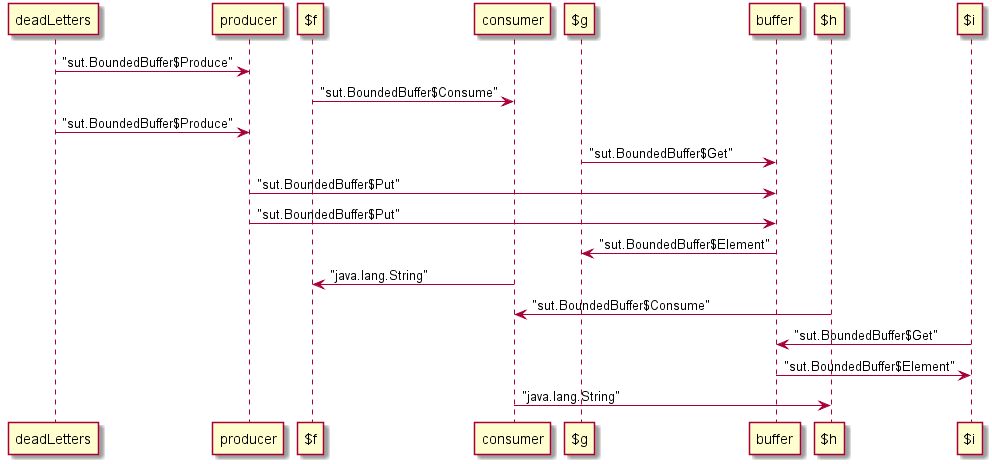

The diagram above was rendered by PlantUML. Its source (embedded in the PNG):
@startuml
"deadLetters" -> "producer": "sut.BoundedBuffer$Produce"
"$f" -> "consumer": "sut.BoundedBuffer$Consume"
"deadLetters" -> "producer": "sut.BoundedBuffer$Produce"
"$g" -> "buffer": "sut.BoundedBuffer$Get"
"producer" -> "buffer": "sut.BoundedBuffer$Put"
"producer" -> "buffer": "sut.BoundedBuffer$Put"
"buffer" -> "$g": "sut.BoundedBuffer$Element"
"consumer" -> "$f": "java.lang.String"
"$h" -> "consumer": "sut.BoundedBuffer$Consume"
"$i" -> "buffer": "sut.BoundedBuffer$Get"
"buffer" -> "$i": "sut.BoundedBuffer$Element"
"consumer" -> "$h": "java.lang.String"
@enduml